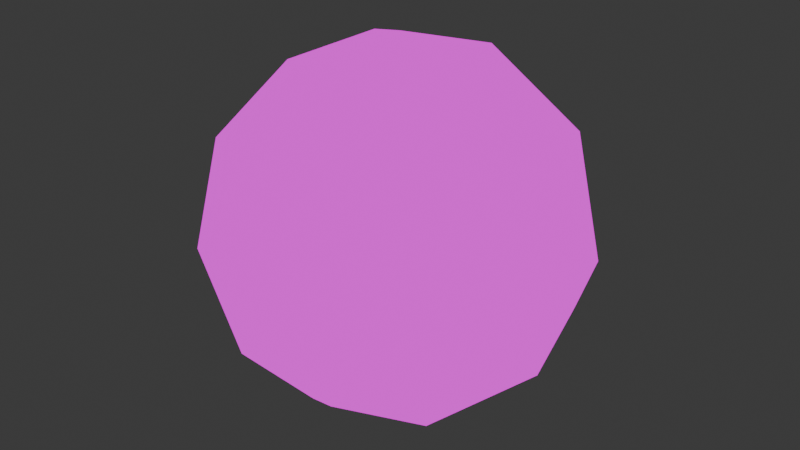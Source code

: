 # Source: star.blend  (saved by Blender 4.0.36; exported with 4.5.12 LTS)
import bpy
from mathutils import Matrix  # noqa: F401  (used for matrix-valued properties, if any)

bpy.ops.wm.read_factory_settings(use_empty=True)
scene = bpy.context.scene
scene.name = 'Scene'

# ---- collections
col_collection = bpy.data.collections.new('Collection'); scene.collection.children.link(col_collection)

# ---- images (referenced by path relative to the original .blend; pixels are not part of the script)
import os
ASSET_DIR = os.environ.get("B2B_ASSET_DIR", "")  # directory of the original .blend (textures are referenced by path, not embedded)
HERE = os.path.dirname(os.path.abspath(__file__))  # packed textures are extracted next to this script under _unpacked/

def load_image(name, relpath, width, height, colorspace="sRGB"):
    """Load a texture the original file referenced (path relative to the .blend, or extracted next to this script)."""
    p = next((c for c in (os.path.join(HERE, relpath), os.path.join(ASSET_DIR, relpath)) if relpath and os.path.exists(c)), "")
    if p:
        img = bpy.data.images.load(p, check_existing=True)
        img.name = name
    else:  # same state as the original file: an image datablock whose file is absent (Cycles renders it pink)
        img = bpy.data.images.new(name, width, height)
        img.source = "FILE"
        img.filepath = "//" + (relpath or name)
    img.colorspace_settings.name = colorspace
    return img
img_emission = load_image('Emission', 'StarTexture.png', 1024, 1024, 'sRGB')

# ---- materials (node trees are filled in below, after node groups)
mat_material_001 = bpy.data.materials.new('Material.001')
mat_material_001.use_transparent_shadow = False

# ---- material node trees
mat_material_001.use_nodes = True; mat_material_001.node_tree.nodes.clear()
_N = mat_material_001.node_tree.nodes; _L = mat_material_001.node_tree.links
n0 = _N.new('ShaderNodeOutputMaterial'); n0.name = 'Material Output'; n0.location = (300, 300)
n1 = _N.new('ShaderNodeBsdfPrincipled'); n1.name = 'Principled BSDF'; n1.location = (-8, 153)
n1.inputs[3].default_value = 1.45
n2 = _N.new('ShaderNodeTexImage'); n2.name = 'Image Texture'; n2.location = (-369, 281)
n2.image = img_emission
_L.new(n2.outputs[0], n1.inputs[0])
_L.new(n2.outputs[0], n0.inputs[0])
n0.is_active_output = True

# ---- world
world_world = bpy.data.worlds.new('World'); scene.world = world_world
world_world.use_nodes = True; world_world.node_tree.nodes.clear()
_N = world_world.node_tree.nodes; _L = world_world.node_tree.links
n0 = _N.new('ShaderNodeOutputWorld'); n0.name = 'World Output'; n0.location = (300, 300)
n1 = _N.new('ShaderNodeBackground'); n1.name = 'Background'; n1.location = (10, 300)
n1.inputs[0].default_value = (0.05088, 0.05088, 0.05088, 1.0)
_L.new(n1.outputs[0], n0.inputs[0])
n0.is_active_output = True
world_world.color = (0.05088, 0.05088, 0.05088)
world_world.use_sun_shadow = False
world_world.sun_shadow_jitter_overblur = 0.0

# ---- meshes
me_icosphere = bpy.data.meshes.new('Icosphere')
me_icosphere.from_pydata([(0.0, 0.0, -1.0), (0.7236, -0.5257, -0.4472), (-0.2764, -0.8506, -0.4472), (-0.8944, 0.0, -0.4472), (-0.2764, 0.8506, -0.4472), (0.7236, 0.5257, -0.4472), (0.2764, -0.8506, 0.4472), (-0.7236, -0.5257, 0.4472), (-0.7236, 0.5257, 0.4472), (0.2764, 0.8506, 0.4472), (0.8944, 0.0, 0.4472), (0.0, 0.0, 1.0), (-0.1625, -0.5, -0.8507), (0.4253, -0.309, -0.8507), (0.2629, -0.809, -0.5257), (0.8506, 0.0, -0.5257), (0.4253, 0.309, -0.8507), (-0.5257, 0.0, -0.8507), (-0.6882, -0.5, -0.5257), (-0.1625, 0.5, -0.8507), (-0.6882, 0.5, -0.5257), (0.2629, 0.809, -0.5257), (0.9511, -0.309, 0.0), (0.9511, 0.309, 0.0), (0.0, -1.0, 0.0), (0.5878, -0.809, 0.0), (-0.9511, -0.309, 0.0), (-0.5878, -0.809, 0.0), (-0.5878, 0.809, 0.0), (-0.9511, 0.309, 0.0), (0.5878, 0.809, 0.0), (0.0, 1.0, 0.0), (0.6882, -0.5, 0.5257), (-0.2629, -0.809, 0.5257), (-0.8506, 0.0, 0.5257), (-0.2629, 0.809, 0.5257), (0.6882, 0.5, 0.5257), (0.1625, -0.5, 0.8507), (0.5257, 0.0, 0.8507), (-0.4253, -0.309, 0.8507), (-0.4253, 0.309, 0.8507), (0.1625, 0.5, 0.8507)], [], [(0, 13, 12), (1, 13, 15), (0, 12, 17), (0, 17, 19), (0, 19, 16), (1, 15, 22), (2, 14, 24), (3, 18, 26), (4, 20, 28), (5, 21, 30), (1, 22, 25), (2, 24, 27), (3, 26, 29), (4, 28, 31), (5, 30, 23), (6, 32, 37), (7, 33, 39), (8, 34, 40), (9, 35, 41), (10, 36, 38), (38, 41, 11), (38, 36, 41), (36, 9, 41), (41, 40, 11), (41, 35, 40), (35, 8, 40), (40, 39, 11), (40, 34, 39), (34, 7, 39), (39, 37, 11), (39, 33, 37), (33, 6, 37), (37, 38, 11), (37, 32, 38), (32, 10, 38), (23, 36, 10), (23, 30, 36), (30, 9, 36), (31, 35, 9), (31, 28, 35), (28, 8, 35), (29, 34, 8), (29, 26, 34), (26, 7, 34), (27, 33, 7), (27, 24, 33), (24, 6, 33), (25, 32, 6), (25, 22, 32), (22, 10, 32), (30, 31, 9), (30, 21, 31), (21, 4, 31), (28, 29, 8), (28, 20, 29), (20, 3, 29), (26, 27, 7), (26, 18, 27), (18, 2, 27), (24, 25, 6), (24, 14, 25), (14, 1, 25), (22, 23, 10), (22, 15, 23), (15, 5, 23), (16, 21, 5), (16, 19, 21), (19, 4, 21), (19, 20, 4), (19, 17, 20), (17, 3, 20), (17, 18, 3), (17, 12, 18), (12, 2, 18), (15, 16, 5), (15, 13, 16), (13, 0, 16), (12, 14, 2), (12, 13, 14), (13, 1, 14)])
me_icosphere.polygons.foreach_set('use_smooth', [True] * 80)
_uv = me_icosphere.uv_layers.new(name='UVMap')
_uv.uv.foreach_set('vector', [0.4455, 0.9691, 0.4996, 0.8747, 0.5543, 0.9687, 0.5536, 0.7803, 0.4448, 0.7807, 0.4988, 0.6863, 0.00744, 0.2173, 0.06145, 0.1229, 0.1162, 0.2168, 0.117, 0.4052, 0.171, 0.3108, 0.2257, 0.4048, 0.2265, 0.5932, 0.2805, 0.4988, 0.3353, 0.5928, 0.5536, 0.7803, 0.4988, 0.6863, 0.6076, 0.6859, 0.6631, 0.9682, 0.6083, 0.8743, 0.7171, 0.8738, 0.225, 0.2164, 0.1702, 0.1224, 0.279, 0.122, 0.3345, 0.4044, 0.2797, 0.3104, 0.3885, 0.3099, 0.444, 0.5923, 0.3893, 0.4983, 0.498, 0.4979, 0.5536, 0.7803, 0.6076, 0.6859, 0.6623, 0.7798, 0.6631, 0.9682, 0.7171, 0.8738, 0.7719, 0.9678, 0.225, 0.2164, 0.279, 0.122, 0.3338, 0.216, 0.3345, 0.4044, 0.3885, 0.3099, 0.4433, 0.4039, 0.444, 0.5923, 0.498, 0.4979, 0.5528, 0.5919, 0.7711, 0.7794, 0.7163, 0.6854, 0.8251, 0.685, 0.8806, 0.9674, 0.8259, 0.8734, 0.9346, 0.873, 0.4425, 0.2155, 0.3878, 0.1216, 0.4965, 0.1211, 0.5521, 0.4035, 0.4973, 0.3095, 0.6061, 0.3091, 0.6616, 0.5915, 0.6068, 0.4975, 0.7156, 0.497, 0.7156, 0.497, 0.6608, 0.4031, 0.7696, 0.4026, 0.7156, 0.497, 0.6068, 0.4975, 0.6608, 0.4031, 0.6068, 0.4975, 0.5521, 0.4035, 0.6608, 0.4031, 0.6061, 0.3091, 0.5513, 0.2151, 0.6601, 0.2147, 0.6061, 0.3091, 0.4973, 0.3095, 0.5513, 0.2151, 0.4973, 0.3095, 0.4425, 0.2155, 0.5513, 0.2151, 0.4965, 0.1211, 0.4418, 0.02713, 0.5505, 0.0267, 0.4965, 0.1211, 0.3878, 0.1216, 0.4418, 0.02713, 0.3878, 0.1216, 0.333, 0.02757, 0.4418, 0.02713, 0.9346, 0.873, 0.8799, 0.779, 0.9887, 0.7785, 0.9346, 0.873, 0.8259, 0.8734, 0.8799, 0.779, 0.8259, 0.8734, 0.7711, 0.7794, 0.8799, 0.779, 0.8251, 0.685, 0.7704, 0.591, 0.8791, 0.5906, 0.8251, 0.685, 0.7163, 0.6854, 0.7704, 0.591, 0.7163, 0.6854, 0.6616, 0.5915, 0.7704, 0.591, 0.5528, 0.5919, 0.6068, 0.4975, 0.6616, 0.5915, 0.5528, 0.5919, 0.498, 0.4979, 0.6068, 0.4975, 0.498, 0.4979, 0.5521, 0.4035, 0.6068, 0.4975, 0.4433, 0.4039, 0.4973, 0.3095, 0.5521, 0.4035, 0.4433, 0.4039, 0.3885, 0.3099, 0.4973, 0.3095, 0.3885, 0.3099, 0.4425, 0.2155, 0.4973, 0.3095, 0.3338, 0.216, 0.3878, 0.1216, 0.4425, 0.2155, 0.3338, 0.216, 0.279, 0.122, 0.3878, 0.1216, 0.279, 0.122, 0.333, 0.02757, 0.3878, 0.1216, 0.7719, 0.9678, 0.8259, 0.8734, 0.8806, 0.9674, 0.7719, 0.9678, 0.7171, 0.8738, 0.8259, 0.8734, 0.7171, 0.8738, 0.7711, 0.7794, 0.8259, 0.8734, 0.6623, 0.7798, 0.7163, 0.6854, 0.7711, 0.7794, 0.6623, 0.7798, 0.6076, 0.6859, 0.7163, 0.6854, 0.6076, 0.6859, 0.6616, 0.5915, 0.7163, 0.6854, 0.498, 0.4979, 0.4433, 0.4039, 0.5521, 0.4035, 0.498, 0.4979, 0.3893, 0.4983, 0.4433, 0.4039, 0.3893, 0.4983, 0.3345, 0.4044, 0.4433, 0.4039, 0.3885, 0.3099, 0.3338, 0.216, 0.4425, 0.2155, 0.3885, 0.3099, 0.2797, 0.3104, 0.3338, 0.216, 0.2797, 0.3104, 0.225, 0.2164, 0.3338, 0.216, 0.279, 0.122, 0.2242, 0.02801, 0.333, 0.02757, 0.279, 0.122, 0.1702, 0.1224, 0.2242, 0.02801, 0.1702, 0.1224, 0.1155, 0.02845, 0.2242, 0.02801, 0.7171, 0.8738, 0.6623, 0.7798, 0.7711, 0.7794, 0.7171, 0.8738, 0.6083, 0.8743, 0.6623, 0.7798, 0.6083, 0.8743, 0.5536, 0.7803, 0.6623, 0.7798, 0.6076, 0.6859, 0.5528, 0.5919, 0.6616, 0.5915, 0.6076, 0.6859, 0.4988, 0.6863, 0.5528, 0.5919, 0.4988, 0.6863, 0.444, 0.5923, 0.5528, 0.5919, 0.3353, 0.5928, 0.3893, 0.4983, 0.444, 0.5923, 0.3353, 0.5928, 0.2805, 0.4988, 0.3893, 0.4983, 0.2805, 0.4988, 0.3345, 0.4044, 0.3893, 0.4983, 0.2257, 0.4048, 0.2797, 0.3104, 0.3345, 0.4044, 0.2257, 0.4048, 0.171, 0.3108, 0.2797, 0.3104, 0.171, 0.3108, 0.225, 0.2164, 0.2797, 0.3104, 0.1162, 0.2168, 0.1702, 0.1224, 0.225, 0.2164, 0.1162, 0.2168, 0.06145, 0.1229, 0.1702, 0.1224, 0.06145, 0.1229, 0.1155, 0.02845, 0.1702, 0.1224, 0.4988, 0.6863, 0.39, 0.6867, 0.444, 0.5923, 0.4988, 0.6863, 0.4448, 0.7807, 0.39, 0.6867, 0.4448, 0.7807, 0.336, 0.7812, 0.39, 0.6867, 0.5543, 0.9687, 0.6083, 0.8743, 0.6631, 0.9682, 0.5543, 0.9687, 0.4996, 0.8747, 0.6083, 0.8743, 0.4996, 0.8747, 0.5536, 0.7803, 0.6083, 0.8743])
me_icosphere.materials.append(mat_material_001)
me_icosphere.update()

# ---- objects
ob_icosphere = bpy.data.objects.new('Icosphere', me_icosphere)

# ---- transforms, parenting, visibility, modifiers, constraints
ob_icosphere.location = (0.0, 0.0, 0.0)

# ---- collection membership
col_collection.objects.link(ob_icosphere)

# ---- scene / render settings (as saved in the file)
scene.frame_start = 1; scene.frame_end = 250; scene.frame_set(1)
scene.render.engine = 'BLENDER_EEVEE_NEXT'
scene.cycles.sampling_pattern = 'TABULATED_SOBOL'
bpy.context.view_layer.update()

# ---- added for rendering (the .blend has no active camera and no usable light): camera, sun
cam_auto = bpy.data.cameras.new('AutoCamera')
cam_auto.lens = 50.0
cam_auto.sensor_width = 36.0
cam_auto.clip_end = 1000.0
ob_auto_camera = bpy.data.objects.new('AutoCamera', cam_auto)
scene.collection.objects.link(ob_auto_camera)
ob_auto_camera.location = (3.15365, -3.78438, 2.52292)
ob_auto_camera.rotation_euler = (1.09748, -7.21219e-08, 0.694738)
scene.camera = ob_auto_camera
light_auto_sun = bpy.data.lights.new('AutoSun', 'SUN')
light_auto_sun.energy = 3.0
light_auto_sun.angle = 0.0523599
ob_auto_sun = bpy.data.objects.new('AutoSun', light_auto_sun)
scene.collection.objects.link(ob_auto_sun)
ob_auto_sun.rotation_euler = (0.872665, 0.174533, 0.523599)
bpy.context.view_layer.update()
